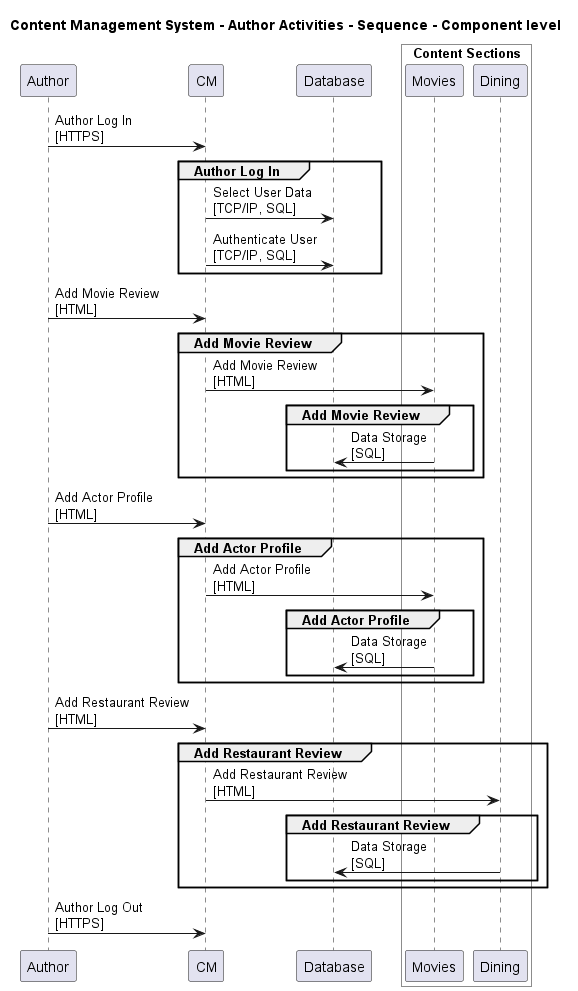

The diagram above was rendered by PlantUML. Its source (embedded in the PNG):
@startuml

title Content Management System - Author Activities - Sequence - Component level

participant "Author" as ContentManagementSystem.Actors.Author
participant "CM" as ContentManagementSystem.SoftwareSystems.CM
participant "Database" as ContentManagementSystem.SoftwareSystems.Database

box "Admin" #White
    
box "Content Sections" #White
    participant "Movies" as ContentManagementSystem.SoftwareSystems.Admin.Containers.ContentSections.Components.Movies
    participant "Dining" as ContentManagementSystem.SoftwareSystems.Admin.Containers.ContentSections.Components.Dining
end box

end box


ContentManagementSystem.Actors.Author -> ContentManagementSystem.SoftwareSystems.CM : Author Log In\n[HTTPS]
group Author Log In
ContentManagementSystem.SoftwareSystems.CM -> ContentManagementSystem.SoftwareSystems.Database : Select User Data\n[TCP/IP, SQL]
ContentManagementSystem.SoftwareSystems.CM -> ContentManagementSystem.SoftwareSystems.Database : Authenticate User\n[TCP/IP, SQL]
end
ContentManagementSystem.Actors.Author -> ContentManagementSystem.SoftwareSystems.CM : Add Movie Review\n[HTML]
group Add Movie Review
ContentManagementSystem.SoftwareSystems.CM -> ContentManagementSystem.SoftwareSystems.Admin.Containers.ContentSections.Components.Movies : Add Movie Review\n[HTML]
group Add Movie Review
ContentManagementSystem.SoftwareSystems.Admin.Containers.ContentSections.Components.Movies -> ContentManagementSystem.SoftwareSystems.Database : Data Storage\n[SQL]
end
end
ContentManagementSystem.Actors.Author -> ContentManagementSystem.SoftwareSystems.CM : Add Actor Profile\n[HTML]
group Add Actor Profile
ContentManagementSystem.SoftwareSystems.CM -> ContentManagementSystem.SoftwareSystems.Admin.Containers.ContentSections.Components.Movies : Add Actor Profile\n[HTML]
group Add Actor Profile
ContentManagementSystem.SoftwareSystems.Admin.Containers.ContentSections.Components.Movies -> ContentManagementSystem.SoftwareSystems.Database : Data Storage\n[SQL]
end
end
ContentManagementSystem.Actors.Author -> ContentManagementSystem.SoftwareSystems.CM : Add Restaurant Review\n[HTML]
group Add Restaurant Review
ContentManagementSystem.SoftwareSystems.CM -> ContentManagementSystem.SoftwareSystems.Admin.Containers.ContentSections.Components.Dining : Add Restaurant Review\n[HTML]
group Add Restaurant Review
ContentManagementSystem.SoftwareSystems.Admin.Containers.ContentSections.Components.Dining -> ContentManagementSystem.SoftwareSystems.Database : Data Storage\n[SQL]
end
end
ContentManagementSystem.Actors.Author -> ContentManagementSystem.SoftwareSystems.CM : Author Log Out\n[HTTPS]


@enduml